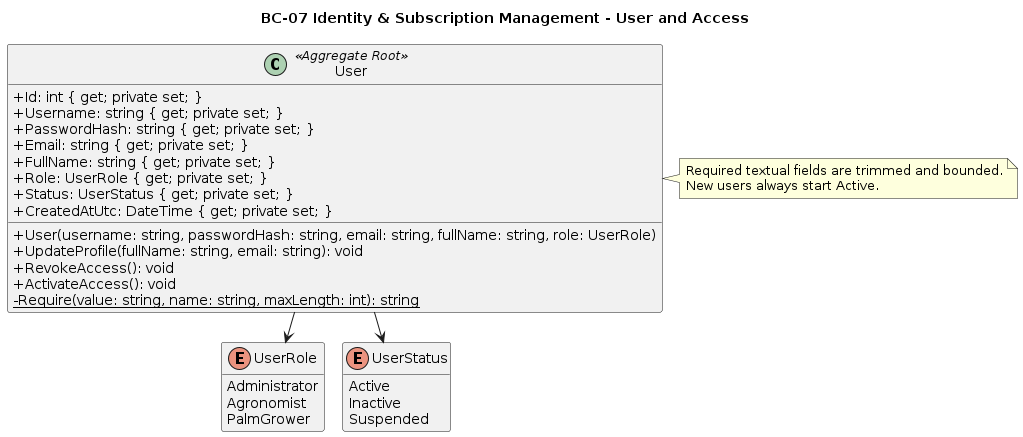

The diagram above was rendered by PlantUML. Its source (embedded in the PNG):
@startuml
title BC-07 Identity & Subscription Management - User and Access
skinparam classAttributeIconSize 0
top to bottom direction
skinparam nodesep 18
skinparam ranksep 30
hide empty members

class User <<Aggregate Root>> {
  + Id: int { get; private set; }
  + Username: string { get; private set; }
  + PasswordHash: string { get; private set; }
  + Email: string { get; private set; }
  + FullName: string { get; private set; }
  + Role: UserRole { get; private set; }
  + Status: UserStatus { get; private set; }
  + CreatedAtUtc: DateTime { get; private set; }
  + User(username: string, passwordHash: string, email: string, fullName: string, role: UserRole)
  + UpdateProfile(fullName: string, email: string): void
  + RevokeAccess(): void
  + ActivateAccess(): void
  - {static} Require(value: string, name: string, maxLength: int): string
}

enum UserRole {
  Administrator
  Agronomist
  PalmGrower
}
enum UserStatus {
  Active
  Inactive
  Suspended
}

User --> UserRole
User --> UserStatus

note right of User
  Required textual fields are trimmed and bounded.
  New users always start Active.
end note
@enduml